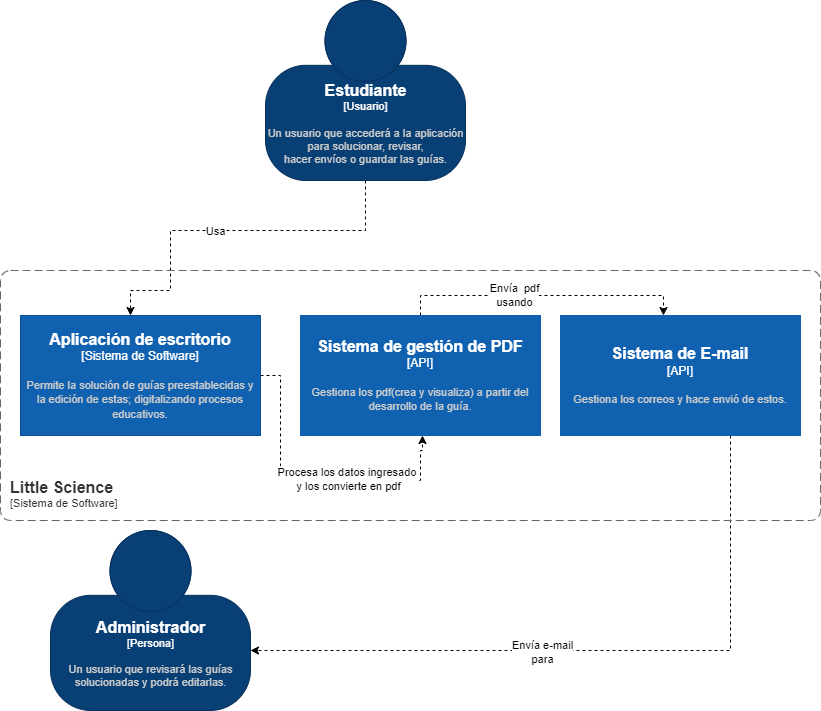

The diagram above was exported from draw.io. Its source (the exported page's mxGraphModel, read from the mxfile embedded in the PNG):
<mxGraphModel dx="821" dy="452" grid="1" gridSize="10" guides="1" tooltips="1" connect="1" arrows="1" fold="1" page="1" pageScale="1" pageWidth="827" pageHeight="1169" math="0" shadow="0">
  <root>
    <mxCell id="0" />
    <mxCell id="1" parent="0" />
    <mxCell id="duktnDA0o4B5L0s44EiS-6" style="edgeStyle=orthogonalEdgeStyle;rounded=0;orthogonalLoop=1;jettySize=auto;html=1;exitX=0.5;exitY=1;exitDx=0;exitDy=0;exitPerimeter=0;dashed=1;" parent="1" source="duktnDA0o4B5L0s44EiS-1" target="duktnDA0o4B5L0s44EiS-5" edge="1">
      <mxGeometry relative="1" as="geometry">
        <Array as="points">
          <mxPoint x="365" y="240" />
          <mxPoint x="170" y="240" />
          <mxPoint x="170" y="300" />
          <mxPoint x="130" y="300" />
        </Array>
        <mxPoint x="130" y="300" as="targetPoint" />
      </mxGeometry>
    </mxCell>
    <mxCell id="duktnDA0o4B5L0s44EiS-13" value="Usa" style="edgeLabel;html=1;align=center;verticalAlign=middle;resizable=0;points=[];" parent="duktnDA0o4B5L0s44EiS-6" connectable="0" vertex="1">
      <mxGeometry x="0.188" relative="1" as="geometry">
        <mxPoint x="19" as="offset" />
      </mxGeometry>
    </mxCell>
    <object placeholders="1" c4Name="Estudiante" c4Type="Usuario" c4Description="Un usuario que accederá a la aplicación&#10;para solucionar, revisar,&#10;hacer envíos o guardar las guías." label="&lt;font style=&quot;font-size: 16px&quot;&gt;&lt;b&gt;%c4Name%&lt;/b&gt;&lt;/font&gt;&lt;div&gt;[%c4Type%]&lt;/div&gt;&lt;br&gt;&lt;div&gt;&lt;font style=&quot;font-size: 11px&quot;&gt;&lt;font color=&quot;#cccccc&quot;&gt;%c4Description%&lt;/font&gt;&lt;/div&gt;" id="duktnDA0o4B5L0s44EiS-1">
      <mxCell style="html=1;fontSize=11;dashed=0;whitespace=wrap;fillColor=#083F75;strokeColor=#06315C;fontColor=#ffffff;shape=mxgraph.c4.person2;align=center;metaEdit=1;points=[[0.5,0,0],[1,0.5,0],[1,0.75,0],[0.75,1,0],[0.5,1,0],[0.25,1,0],[0,0.75,0],[0,0.5,0]];resizable=0;" parent="1" vertex="1">
        <mxGeometry x="265" y="10" width="200" height="180" as="geometry" />
      </mxCell>
    </object>
    <mxCell id="MuMcAWizyGTiVlO0LPah-1" style="edgeStyle=orthogonalEdgeStyle;rounded=0;orthogonalLoop=1;jettySize=auto;html=1;entryX=0.429;entryY=0;entryDx=0;entryDy=0;entryPerimeter=0;dashed=1;exitX=0.5;exitY=0;exitDx=0;exitDy=0;exitPerimeter=0;" parent="1" source="S6-JlenP-KN99woCfqqS-1" target="duktnDA0o4B5L0s44EiS-10" edge="1">
      <mxGeometry relative="1" as="geometry">
        <mxPoint x="510" y="300" as="sourcePoint" />
      </mxGeometry>
    </mxCell>
    <mxCell id="MuMcAWizyGTiVlO0LPah-2" value="Envía&amp;nbsp; pdf&lt;br&gt;usando" style="edgeLabel;html=1;align=center;verticalAlign=middle;resizable=0;points=[];" parent="MuMcAWizyGTiVlO0LPah-1" connectable="0" vertex="1">
      <mxGeometry x="-0.3625" y="1" relative="1" as="geometry">
        <mxPoint x="23" as="offset" />
      </mxGeometry>
    </mxCell>
    <mxCell id="S6-JlenP-KN99woCfqqS-3" style="edgeStyle=orthogonalEdgeStyle;rounded=0;orthogonalLoop=1;jettySize=auto;html=1;dashed=1;" parent="1" source="duktnDA0o4B5L0s44EiS-5" edge="1">
      <mxGeometry relative="1" as="geometry">
        <mxPoint x="422" y="445" as="targetPoint" />
        <Array as="points">
          <mxPoint x="280" y="385" />
          <mxPoint x="280" y="490" />
          <mxPoint x="420" y="490" />
          <mxPoint x="420" y="460" />
          <mxPoint x="422" y="460" />
        </Array>
      </mxGeometry>
    </mxCell>
    <mxCell id="S6-JlenP-KN99woCfqqS-4" value="Procesa los datos ingresado &lt;br&gt;y los convierte en pdf" style="edgeLabel;html=1;align=center;verticalAlign=middle;resizable=0;points=[];" parent="S6-JlenP-KN99woCfqqS-3" connectable="0" vertex="1">
      <mxGeometry x="0.118" y="2" relative="1" as="geometry">
        <mxPoint x="18" as="offset" />
      </mxGeometry>
    </mxCell>
    <object placeholders="1" c4Name="Aplicación de escritorio" c4Type="Sistema de Software" c4Description="Permite la solución de guías preestablecidas y la edición de estas; digitalizando procesos educativos." label="&lt;font style=&quot;font-size: 16px&quot;&gt;&lt;b&gt;%c4Name%&lt;/b&gt;&lt;/font&gt;&lt;div&gt;[%c4Type%]&lt;/div&gt;&lt;br&gt;&lt;div&gt;&lt;font style=&quot;font-size: 11px&quot;&gt;&lt;font color=&quot;#cccccc&quot;&gt;%c4Description%&lt;/font&gt;&lt;/div&gt;" id="duktnDA0o4B5L0s44EiS-5">
      <mxCell style="rounded=1;whiteSpace=wrap;html=1;labelBackgroundColor=none;fillColor=#1061B0;fontColor=#ffffff;align=center;arcSize=0;strokeColor=#0D5091;metaEdit=1;resizable=0;points=[[0.25,0,0],[0.5,0,0],[0.75,0,0],[1,0.25,0],[1,0.5,0],[1,0.75,0],[0.75,1,0],[0.5,1,0],[0.25,1,0],[0,0.75,0],[0,0.5,0],[0,0.25,0]];" parent="1" vertex="1">
        <mxGeometry x="20" y="325" width="240" height="120" as="geometry" />
      </mxCell>
    </object>
    <object placeholders="1" c4Name="Administrador" c4Type="Persona" c4Description="Un usuario que revisará las guías&#10;solucionadas y podrá editarlas." label="&lt;font style=&quot;font-size: 16px&quot;&gt;&lt;b&gt;%c4Name%&lt;/b&gt;&lt;/font&gt;&lt;div&gt;[%c4Type%]&lt;/div&gt;&lt;br&gt;&lt;div&gt;&lt;font style=&quot;font-size: 11px&quot;&gt;&lt;font color=&quot;#cccccc&quot;&gt;%c4Description%&lt;/font&gt;&lt;/div&gt;" id="duktnDA0o4B5L0s44EiS-7">
      <mxCell style="html=1;fontSize=11;dashed=0;whitespace=wrap;fillColor=#083F75;strokeColor=#06315C;fontColor=#ffffff;shape=mxgraph.c4.person2;align=center;metaEdit=1;points=[[0.5,0,0],[1,0.5,0],[1,0.75,0],[0.75,1,0],[0.5,1,0],[0.25,1,0],[0,0.75,0],[0,0.5,0]];resizable=0;" parent="1" vertex="1">
        <mxGeometry x="50" y="540" width="200" height="180" as="geometry" />
      </mxCell>
    </object>
    <mxCell id="duktnDA0o4B5L0s44EiS-16" style="edgeStyle=orthogonalEdgeStyle;rounded=0;orthogonalLoop=1;jettySize=auto;html=1;dashed=1;startArrow=none;startFill=0;" parent="1" source="duktnDA0o4B5L0s44EiS-10" target="duktnDA0o4B5L0s44EiS-7" edge="1">
      <mxGeometry relative="1" as="geometry">
        <Array as="points">
          <mxPoint x="730" y="660" />
        </Array>
        <mxPoint x="580" y="480" as="sourcePoint" />
      </mxGeometry>
    </mxCell>
    <mxCell id="duktnDA0o4B5L0s44EiS-17" value="Envía e-mail&lt;br&gt;para" style="edgeLabel;html=1;align=center;verticalAlign=middle;resizable=0;points=[];" parent="duktnDA0o4B5L0s44EiS-16" connectable="0" vertex="1">
      <mxGeometry x="0.163" y="1" relative="1" as="geometry">
        <mxPoint as="offset" />
      </mxGeometry>
    </mxCell>
    <object placeholders="1" c4Name="Sistema de E-mail" c4Type="API" c4Description="Gestiona los correos y hace envió de estos." label="&lt;font style=&quot;font-size: 16px&quot;&gt;&lt;b&gt;%c4Name%&lt;/b&gt;&lt;/font&gt;&lt;div&gt;[%c4Type%]&lt;/div&gt;&lt;br&gt;&lt;div&gt;&lt;font style=&quot;font-size: 11px&quot;&gt;&lt;font color=&quot;#cccccc&quot;&gt;%c4Description%&lt;/font&gt;&lt;/div&gt;" id="duktnDA0o4B5L0s44EiS-10">
      <mxCell style="rounded=1;whiteSpace=wrap;html=1;labelBackgroundColor=none;fillColor=#1061B0;fontColor=#ffffff;align=center;arcSize=0;strokeColor=#1061B0;metaEdit=1;resizable=0;points=[[0.25,0,0],[0.5,0,0],[0.75,0,0],[1,0.25,0],[1,0.5,0],[1,0.75,0],[0.75,1,0],[0.5,1,0],[0.25,1,0],[0,0.75,0],[0,0.5,0],[0,0.25,0]];" parent="1" vertex="1">
        <mxGeometry x="560" y="325" width="240" height="120" as="geometry" />
      </mxCell>
    </object>
    <object placeholders="1" c4Name="Little Science" c4Application="Sistema de Software" label="&lt;font style=&quot;font-size: 16px&quot;&gt;&lt;b&gt;&lt;div style=&quot;text-align: left&quot;&gt;%c4Name%&lt;/div&gt;&lt;/b&gt;&lt;/font&gt;&lt;div style=&quot;text-align: left&quot;&gt;[%c4Application%]&lt;/div&gt;" id="duktnDA0o4B5L0s44EiS-11">
      <mxCell style="rounded=1;fontSize=11;whiteSpace=wrap;html=1;dashed=1;arcSize=20;fillColor=none;strokeColor=#666666;fontColor=#333333;labelBackgroundColor=none;align=left;verticalAlign=bottom;labelBorderColor=none;spacingTop=0;spacing=10;dashPattern=8 4;metaEdit=1;rotatable=0;perimeter=rectanglePerimeter;noLabel=0;labelPadding=0;allowArrows=0;connectable=0;expand=0;recursiveResize=0;editable=1;pointerEvents=0;absoluteArcSize=1;points=[[0.25,0,0],[0.5,0,0],[0.75,0,0],[1,0.25,0],[1,0.5,0],[1,0.75,0],[0.75,1,0],[0.5,1,0],[0.25,1,0],[0,0.75,0],[0,0.5,0],[0,0.25,0]];" parent="1" vertex="1">
        <mxGeometry y="280" width="820" height="250" as="geometry" />
      </mxCell>
    </object>
    <object placeholders="1" c4Name="Sistema de gestión de PDF" c4Type="API" c4Description="Gestiona los pdf(crea y visualiza) a partir del desarrollo de la guía." label="&lt;font style=&quot;font-size: 16px&quot;&gt;&lt;b&gt;%c4Name%&lt;/b&gt;&lt;/font&gt;&lt;div&gt;[%c4Type%]&lt;/div&gt;&lt;br&gt;&lt;div&gt;&lt;font style=&quot;font-size: 11px&quot;&gt;&lt;font color=&quot;#cccccc&quot;&gt;%c4Description%&lt;/font&gt;&lt;/div&gt;" id="S6-JlenP-KN99woCfqqS-1">
      <mxCell style="rounded=1;whiteSpace=wrap;html=1;labelBackgroundColor=none;fillColor=#1061B0;fontColor=#ffffff;align=center;arcSize=0;strokeColor=#1061B0;metaEdit=1;resizable=0;points=[[0.25,0,0],[0.5,0,0],[0.75,0,0],[1,0.25,0],[1,0.5,0],[1,0.75,0],[0.75,1,0],[0.5,1,0],[0.25,1,0],[0,0.75,0],[0,0.5,0],[0,0.25,0]];" parent="1" vertex="1">
        <mxGeometry x="300" y="325" width="240" height="120" as="geometry" />
      </mxCell>
    </object>
  </root>
</mxGraphModel>